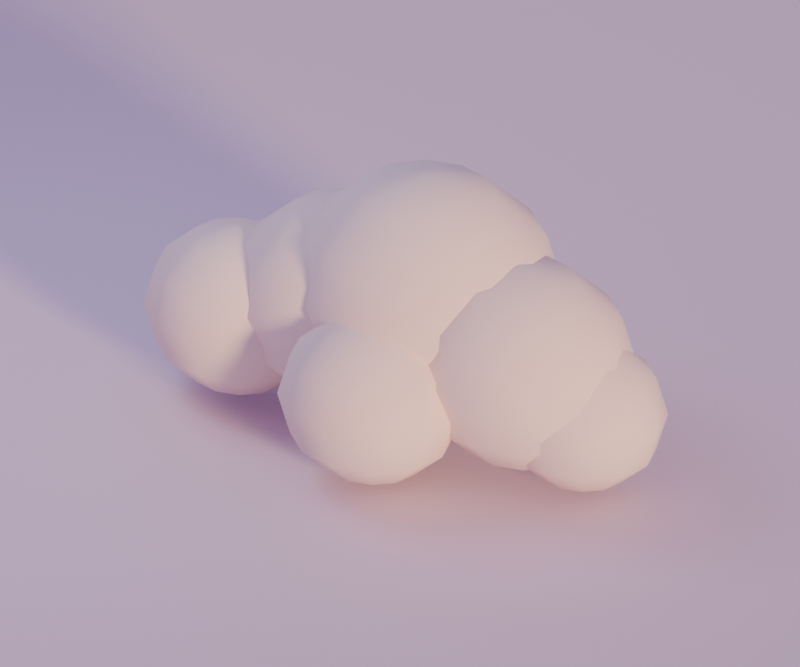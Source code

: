 # Source: cloud_puff_2.blend  (saved by Blender 5.2.44; exported with 4.5.12 LTS)
import bpy
from mathutils import Matrix  # noqa: F401  (used for matrix-valued properties, if any)

bpy.ops.wm.read_factory_settings(use_empty=True)
scene = bpy.context.scene
scene.name = 'Scene'

# ---- materials (node trees are filled in below, after node groups)
mat_cloud_warm = bpy.data.materials.new('cloud_warm')
mat_cloud_warm.diffuse_color = (0.9047, 0.7157, 0.6795, 1.0)
mat_cloud = bpy.data.materials.new('cloud')
mat_cloud.diffuse_color = (0.807, 0.6584, 0.7913, 1.0)

# ---- material node trees
mat_cloud_warm.use_nodes = True; mat_cloud_warm.node_tree.nodes.clear()
_N = mat_cloud_warm.node_tree.nodes; _L = mat_cloud_warm.node_tree.links
n0 = _N.new('ShaderNodeBsdfPrincipled'); n0.name = 'Principled BSDF'; n0.location = (-200, 100)
n0.inputs[0].default_value = (0.9047, 0.7157, 0.6795, 1.0)
n0.inputs[2].default_value = 0.8
n0.inputs[10].default_value = 0.005
n1 = _N.new('ShaderNodeOutputMaterial'); n1.name = 'Material Output'; n1.location = (200, 100)
_L.new(n0.outputs[0], n1.inputs[0])
n1.is_active_output = True
mat_cloud.use_nodes = True; mat_cloud.node_tree.nodes.clear()
_N = mat_cloud.node_tree.nodes; _L = mat_cloud.node_tree.links
n0 = _N.new('ShaderNodeBsdfPrincipled'); n0.name = 'Principled BSDF'; n0.location = (-200, 100)
n0.inputs[0].default_value = (0.807, 0.6584, 0.7913, 1.0)
n0.inputs[2].default_value = 0.8
n0.inputs[10].default_value = 0.005
n1 = _N.new('ShaderNodeOutputMaterial'); n1.name = 'Material Output'; n1.location = (200, 100)
_L.new(n0.outputs[0], n1.inputs[0])
n1.is_active_output = True

# ---- world
world_dusk_environment = bpy.data.worlds.new('dusk_environment'); scene.world = world_dusk_environment
world_dusk_environment.use_nodes = True; world_dusk_environment.node_tree.nodes.clear()
_N = world_dusk_environment.node_tree.nodes; _L = world_dusk_environment.node_tree.links
n0 = _N.new('ShaderNodeBackground'); n0.name = 'Background'; n0.location = (-200, 100)
n0.inputs[0].default_value = (0.4793, 0.3916, 0.6867, 1.0)
n0.inputs[1].default_value = 0.6
n1 = _N.new('ShaderNodeOutputWorld'); n1.name = 'World Output'; n1.location = (200, 100)
_L.new(n0.outputs[0], n1.inputs[0])
n1.is_active_output = True

# ---- cameras
cam_camera = bpy.data.cameras.new('camera')
cam_camera.type = 'ORTHO'
cam_camera.lens = 45.0
cam_camera.ortho_scale = 6.582

# ---- lights
light_sunset_key = bpy.data.lights.new('sunset_key', 'SUN')
light_sunset_key.color = (1.0, 0.6939, 0.3515)
light_sunset_key.angle = 0.16
light_sunset_key.energy = 2.7
light_lavender_fill = bpy.data.lights.new('lavender_fill', 'AREA')
light_lavender_fill.color = (0.624, 0.6939, 0.9387)
light_lavender_fill.energy = 130.0
light_lavender_fill.shape = 'DISK'
light_lavender_fill.size = 4.279

# ---- meshes
me_cloud_puff_2_mesh = bpy.data.meshes.new('cloud_puff_2_mesh')
me_cloud_puff_2_mesh.from_pydata([(-1.577, 0.01537, 0.0614), (-1.174, 0.01537, 0.1593), (-1.228, 0.1939, 0.1593), (-1.376, 0.3245, 0.1593), (-1.577, 0.3724, 0.1593), (-1.779, 0.3245, 0.1593), (-1.927, 0.1939, 0.1593), (-1.981, 0.01537, 0.1593), (-1.927, -0.1631, 0.1593), (-1.779, -0.2938, 0.1593), (-1.577, -0.3416, 0.1593), (-1.376, -0.2938, 0.1593), (-1.228, -0.1631, 0.1593), (-0.8781, 0.01537, 0.4269), (-0.9718, 0.3245, 0.4269), (-1.228, 0.5509, 0.4269), (-1.577, 0.6337, 0.4269), (-1.927, 0.5509, 0.4269), (-2.183, 0.3245, 0.4269), (-2.277, 0.01537, 0.4269), (-2.183, -0.2938, 0.4269), (-1.927, -0.5201, 0.4269), (-1.577, -0.603, 0.4269), (-1.228, -0.5201, 0.4269), (-0.9718, -0.2938, 0.4269), (-0.77, 0.01537, 0.7924), (-0.8781, 0.3724, 0.7924), (-1.174, 0.6337, 0.7924), (-1.577, 0.7294, 0.7924), (-1.981, 0.6337, 0.7924), (-2.277, 0.3724, 0.7924), (-2.385, 0.01537, 0.7924), (-2.277, -0.3416, 0.7924), (-1.981, -0.603, 0.7924), (-1.577, -0.6986, 0.7924), (-1.174, -0.603, 0.7924), (-0.8781, -0.3416, 0.7924), (-0.8781, 0.01537, 1.158), (-0.9718, 0.3245, 1.158), (-1.228, 0.5509, 1.158), (-1.577, 0.6337, 1.158), (-1.927, 0.5509, 1.158), (-2.183, 0.3245, 1.158), (-2.277, 0.01537, 1.158), (-2.183, -0.2938, 1.158), (-1.927, -0.5201, 1.158), (-1.577, -0.603, 1.158), (-1.228, -0.5201, 1.158), (-0.9718, -0.2938, 1.158), (-1.174, 0.01537, 1.425), (-1.228, 0.1939, 1.425), (-1.376, 0.3245, 1.425), (-1.577, 0.3724, 1.425), (-1.779, 0.3245, 1.425), (-1.927, 0.1939, 1.425), (-1.981, 0.01537, 1.425), (-1.927, -0.1631, 1.425), (-1.779, -0.2938, 1.425), (-1.577, -0.3416, 1.425), (-1.376, -0.2938, 1.425), (-1.228, -0.1631, 1.425), (-1.577, 0.01537, 1.523), (-0.676, 0.2426, 0.1666), (-0.1867, 0.2426, 0.2853), (-0.2523, 0.4589, 0.2853), (-0.4313, 0.6172, 0.2853), (-0.676, 0.6752, 0.2853), (-0.9206, 0.6172, 0.2853), (-1.1, 0.4589, 0.2853), (-1.165, 0.2426, 0.2853), (-1.1, 0.02627, 0.2853), (-0.9206, -0.1321, 0.2853), (-0.676, -0.19, 0.2853), (-0.4313, -0.1321, 0.2853), (-0.2523, 0.02627, 0.2853), (0.1714, 0.2426, 0.6095), (0.05791, 0.6172, 0.6095), (-0.2523, 0.8915, 0.6095), (-0.676, 0.9919, 0.6095), (-1.1, 0.8915, 0.6095), (-1.41, 0.6172, 0.6095), (-1.523, 0.2426, 0.6095), (-1.41, -0.1321, 0.6095), (-1.1, -0.4063, 0.6095), (-0.676, -0.5067, 0.6095), (-0.2523, -0.4063, 0.6095), (0.05791, -0.1321, 0.6095), (0.3025, 0.2426, 1.052), (0.1714, 0.6752, 1.052), (-0.1867, 0.9919, 1.052), (-0.676, 1.108, 1.052), (-1.165, 0.9919, 1.052), (-1.523, 0.6752, 1.052), (-1.654, 0.2426, 1.052), (-1.523, -0.19, 1.052), (-1.165, -0.5067, 1.052), (-0.676, -0.6226, 1.052), (-0.1867, -0.5067, 1.052), (0.1714, -0.19, 1.052), (0.1714, 0.2426, 1.495), (0.05791, 0.6172, 1.495), (-0.2523, 0.8915, 1.495), (-0.676, 0.9919, 1.495), (-1.1, 0.8915, 1.495), (-1.41, 0.6172, 1.495), (-1.523, 0.2426, 1.495), (-1.41, -0.1321, 1.495), (-1.1, -0.4063, 1.495), (-0.676, -0.5067, 1.495), (-0.2523, -0.4063, 1.495), (0.05791, -0.1321, 1.495), (-0.1867, 0.2426, 1.82), (-0.2523, 0.4589, 1.82), (-0.4313, 0.6172, 1.82), (-0.676, 0.6752, 1.82), (-0.9206, 0.6172, 1.82), (-1.1, 0.4589, 1.82), (-1.165, 0.2426, 1.82), (-1.1, 0.02627, 1.82), (-0.9206, -0.1321, 1.82), (-0.676, -0.19, 1.82), (-0.4313, -0.1321, 1.82), (-0.2523, 0.02627, 1.82), (-0.676, 0.2426, 1.938), (0.1113, 0.2668, 0.2846), (0.6956, 0.2668, 0.4263), (0.6173, 0.5251, 0.4263), (0.4034, 0.7142, 0.4263), (0.1113, 0.7834, 0.4263), (-0.1808, 0.7142, 0.4263), (-0.3947, 0.5251, 0.4263), (-0.4729, 0.2668, 0.4263), (-0.3947, 0.008511, 0.4263), (-0.1808, -0.1806, 0.4263), (0.1113, -0.2498, 0.4263), (0.4034, -0.1806, 0.4263), (0.6173, 0.008511, 0.4263), (1.123, 0.2668, 0.8135), (0.9877, 0.7142, 0.8135), (0.6173, 1.042, 0.8135), (0.1113, 1.162, 0.8135), (-0.3947, 1.042, 0.8135), (-0.7651, 0.7142, 0.8135), (-0.9006, 0.2668, 0.8135), (-0.7651, -0.1806, 0.8135), (-0.3947, -0.5081, 0.8135), (0.1113, -0.628, 0.8135), (0.6173, -0.5081, 0.8135), (0.9877, -0.1806, 0.8135), (1.28, 0.2668, 1.342), (1.123, 0.7834, 1.342), (0.6956, 1.162, 1.342), (0.1113, 1.3, 1.342), (-0.4729, 1.162, 1.342), (-0.9006, 0.7834, 1.342), (-1.057, 0.2668, 1.342), (-0.9006, -0.2498, 1.342), (-0.4729, -0.628, 1.342), (0.1113, -0.7664, 1.342), (0.6956, -0.628, 1.342), (1.123, -0.2498, 1.342), (1.123, 0.2668, 1.871), (0.9877, 0.7142, 1.871), (0.6173, 1.042, 1.871), (0.1113, 1.162, 1.871), (-0.3947, 1.042, 1.871), (-0.7651, 0.7142, 1.871), (-0.9006, 0.2668, 1.871), (-0.7651, -0.1806, 1.871), (-0.3947, -0.5081, 1.871), (0.1113, -0.628, 1.871), (0.6173, -0.5081, 1.871), (0.9877, -0.1806, 1.871), (0.6956, 0.2668, 2.258), (0.6173, 0.5251, 2.258), (0.4034, 0.7142, 2.258), (0.1113, 0.7834, 2.258), (-0.1808, 0.7142, 2.258), (-0.3947, 0.5251, 2.258), (-0.4729, 0.2668, 2.258), (-0.3947, 0.008511, 2.258), (-0.1808, -0.1806, 2.258), (0.1113, -0.2498, 2.258), (0.4034, -0.1806, 2.258), (0.6173, 0.008511, 2.258), (0.1113, 0.2668, 2.4), (1.109, 0.1147, 0.128), (1.603, 0.1147, 0.2478), (1.537, 0.3331, 0.2478), (1.356, 0.493, 0.2478), (1.109, 0.5515, 0.2478), (0.862, 0.493, 0.2478), (0.6812, 0.3331, 0.2478), (0.615, 0.1147, 0.2478), (0.6812, -0.1037, 0.2478), (0.862, -0.2636, 0.2478), (1.109, -0.3221, 0.2478), (1.356, -0.2636, 0.2478), (1.537, -0.1037, 0.2478), (1.965, 0.1147, 0.5752), (1.85, 0.493, 0.5752), (1.537, 0.7699, 0.5752), (1.109, 0.8712, 0.5752), (0.6812, 0.7699, 0.5752), (0.368, 0.493, 0.5752), (0.2534, 0.1147, 0.5752), (0.368, -0.2636, 0.5752), (0.6812, -0.5405, 0.5752), (1.109, -0.6419, 0.5752), (1.537, -0.5405, 0.5752), (1.85, -0.2636, 0.5752), (2.097, 0.1147, 1.022), (1.965, 0.5515, 1.022), (1.603, 0.8712, 1.022), (1.109, 0.9883, 1.022), (0.615, 0.8712, 1.022), (0.2534, 0.5515, 1.022), (0.121, 0.1147, 1.022), (0.2534, -0.3221, 1.022), (0.615, -0.6419, 1.022), (1.109, -0.7589, 1.022), (1.603, -0.6419, 1.022), (1.965, -0.3221, 1.022), (1.965, 0.1147, 1.47), (1.85, 0.493, 1.47), (1.537, 0.7699, 1.47), (1.109, 0.8712, 1.47), (0.6812, 0.7699, 1.47), (0.368, 0.493, 1.47), (0.2534, 0.1147, 1.47), (0.368, -0.2636, 1.47), (0.6812, -0.5405, 1.47), (1.109, -0.6419, 1.47), (1.537, -0.5405, 1.47), (1.85, -0.2636, 1.47), (1.603, 0.1147, 1.797), (1.537, 0.3331, 1.797), (1.356, 0.493, 1.797), (1.109, 0.5515, 1.797), (0.862, 0.493, 1.797), (0.6812, 0.3331, 1.797), (0.615, 0.1147, 1.797), (0.6812, -0.1037, 1.797), (0.862, -0.2636, 1.797), (1.109, -0.3221, 1.797), (1.356, -0.2636, 1.797), (1.537, -0.1037, 1.797), (1.109, 0.1147, 1.917), (1.644, 0.1758, 0.0216), (2.014, 0.1758, 0.1115), (1.965, 0.3396, 0.1115), (1.829, 0.4595, 0.1115), (1.644, 0.5034, 0.1115), (1.459, 0.4595, 0.1115), (1.323, 0.3396, 0.1115), (1.273, 0.1758, 0.1115), (1.323, 0.01201, 0.1115), (1.459, -0.1079, 0.1115), (1.644, -0.1518, 0.1115), (1.829, -0.1079, 0.1115), (1.965, 0.01201, 0.1115), (2.286, 0.1758, 0.357), (2.2, 0.4595, 0.357), (1.965, 0.6672, 0.357), (1.644, 0.7432, 0.357), (1.323, 0.6672, 0.357), (1.088, 0.4595, 0.357), (1.002, 0.1758, 0.357), (1.088, -0.1079, 0.357), (1.323, -0.3156, 0.357), (1.644, -0.3916, 0.357), (1.965, -0.3156, 0.357), (2.2, -0.1079, 0.357), (2.385, 0.1758, 0.6924), (2.286, 0.5034, 0.6924), (2.014, 0.7432, 0.6924), (1.644, 0.831, 0.6924), (1.273, 0.7432, 0.6924), (1.002, 0.5034, 0.6924), (0.903, 0.1758, 0.6924), (1.002, -0.1518, 0.6924), (1.273, -0.3916, 0.6924), (1.644, -0.4794, 0.6924), (2.014, -0.3916, 0.6924), (2.286, -0.1518, 0.6924), (2.286, 0.1758, 1.028), (2.2, 0.4595, 1.028), (1.965, 0.6672, 1.028), (1.644, 0.7432, 1.028), (1.323, 0.6672, 1.028), (1.088, 0.4595, 1.028), (1.002, 0.1758, 1.028), (1.088, -0.1079, 1.028), (1.323, -0.3156, 1.028), (1.644, -0.3916, 1.028), (1.965, -0.3156, 1.028), (2.2, -0.1079, 1.028), (2.014, 0.1758, 1.273), (1.965, 0.3396, 1.273), (1.829, 0.4595, 1.273), (1.644, 0.5034, 1.273), (1.459, 0.4595, 1.273), (1.323, 0.3396, 1.273), (1.273, 0.1758, 1.273), (1.323, 0.01201, 1.273), (1.459, -0.1079, 1.273), (1.644, -0.1518, 1.273), (1.829, -0.1079, 1.273), (1.965, 0.01201, 1.273), (1.644, 0.1758, 1.363), (0.09001, -0.5944, 0.0), (0.489, -0.5944, 0.09678), (0.4356, -0.418, 0.09678), (0.2895, -0.2889, 0.09678), (0.09001, -0.2416, 0.09678), (-0.1095, -0.2889, 0.09678), (-0.2555, -0.418, 0.09678), (-0.309, -0.5944, 0.09678), (-0.2555, -0.7708, 0.09678), (-0.1095, -0.8999, 0.09678), (0.09001, -0.9472, 0.09678), (0.2895, -0.8999, 0.09678), (0.4356, -0.7708, 0.09678), (0.7811, -0.5944, 0.3612), (0.6885, -0.2889, 0.3612), (0.4356, -0.06521, 0.3612), (0.09001, 0.01666, 0.3612), (-0.2555, -0.06521, 0.3612), (-0.5085, -0.2889, 0.3612), (-0.6011, -0.5944, 0.3612), (-0.5085, -0.8999, 0.3612), (-0.2555, -1.124, 0.3612), (0.09001, -1.205, 0.3612), (0.4356, -1.124, 0.3612), (0.6885, -0.8999, 0.3612), (0.888, -0.5944, 0.7224), (0.7811, -0.2416, 0.7224), (0.489, 0.01666, 0.7224), (0.09001, 0.1112, 0.7224), (-0.309, 0.01666, 0.7224), (-0.6011, -0.2416, 0.7224), (-0.708, -0.5944, 0.7224), (-0.6011, -0.9472, 0.7224), (-0.309, -1.205, 0.7224), (0.09001, -1.3, 0.7224), (0.489, -1.205, 0.7224), (0.7811, -0.9472, 0.7224), (0.7811, -0.5944, 1.084), (0.6885, -0.2889, 1.084), (0.4356, -0.06521, 1.084), (0.09001, 0.01666, 1.084), (-0.2555, -0.06521, 1.084), (-0.5085, -0.2889, 1.084), (-0.6011, -0.5944, 1.084), (-0.5085, -0.8999, 1.084), (-0.2555, -1.124, 1.084), (0.09001, -1.205, 1.084), (0.4356, -1.124, 1.084), (0.6885, -0.8999, 1.084), (0.489, -0.5944, 1.348), (0.4356, -0.418, 1.348), (0.2895, -0.2889, 1.348), (0.09001, -0.2416, 1.348), (-0.1095, -0.2889, 1.348), (-0.2555, -0.418, 1.348), (-0.309, -0.5944, 1.348), (-0.2555, -0.7708, 1.348), (-0.1095, -0.8999, 1.348), (0.09001, -0.9472, 1.348), (0.2895, -0.8999, 1.348), (0.4356, -0.7708, 1.348), (0.09001, -0.5944, 1.445)], [], [(0, 2, 1), (0, 3, 2), (0, 4, 3), (0, 5, 4), (0, 6, 5), (0, 7, 6), (0, 8, 7), (0, 9, 8), (0, 10, 9), (0, 11, 10), (0, 12, 11), (0, 1, 12), (1, 2, 14, 13), (2, 3, 15, 14), (3, 4, 16, 15), (4, 5, 17, 16), (5, 6, 18, 17), (6, 7, 19, 18), (7, 8, 20, 19), (8, 9, 21, 20), (9, 10, 22, 21), (10, 11, 23, 22), (11, 12, 24, 23), (12, 1, 13, 24), (13, 14, 26, 25), (14, 15, 27, 26), (15, 16, 28, 27), (16, 17, 29, 28), (17, 18, 30, 29), (18, 19, 31, 30), (19, 20, 32, 31), (20, 21, 33, 32), (21, 22, 34, 33), (22, 23, 35, 34), (23, 24, 36, 35), (24, 13, 25, 36), (25, 26, 38, 37), (26, 27, 39, 38), (27, 28, 40, 39), (28, 29, 41, 40), (29, 30, 42, 41), (30, 31, 43, 42), (31, 32, 44, 43), (32, 33, 45, 44), (33, 34, 46, 45), (34, 35, 47, 46), (35, 36, 48, 47), (36, 25, 37, 48), (37, 38, 50, 49), (38, 39, 51, 50), (39, 40, 52, 51), (40, 41, 53, 52), (41, 42, 54, 53), (42, 43, 55, 54), (43, 44, 56, 55), (44, 45, 57, 56), (45, 46, 58, 57), (46, 47, 59, 58), (47, 48, 60, 59), (48, 37, 49, 60), (61, 49, 50), (61, 50, 51), (61, 51, 52), (61, 52, 53), (61, 53, 54), (61, 54, 55), (61, 55, 56), (61, 56, 57), (61, 57, 58), (61, 58, 59), (61, 59, 60), (61, 60, 49), (62, 64, 63), (62, 65, 64), (62, 66, 65), (62, 67, 66), (62, 68, 67), (62, 69, 68), (62, 70, 69), (62, 71, 70), (62, 72, 71), (62, 73, 72), (62, 74, 73), (62, 63, 74), (63, 64, 76, 75), (64, 65, 77, 76), (65, 66, 78, 77), (66, 67, 79, 78), (67, 68, 80, 79), (68, 69, 81, 80), (69, 70, 82, 81), (70, 71, 83, 82), (71, 72, 84, 83), (72, 73, 85, 84), (73, 74, 86, 85), (74, 63, 75, 86), (75, 76, 88, 87), (76, 77, 89, 88), (77, 78, 90, 89), (78, 79, 91, 90), (79, 80, 92, 91), (80, 81, 93, 92), (81, 82, 94, 93), (82, 83, 95, 94), (83, 84, 96, 95), (84, 85, 97, 96), (85, 86, 98, 97), (86, 75, 87, 98), (87, 88, 100, 99), (88, 89, 101, 100), (89, 90, 102, 101), (90, 91, 103, 102), (91, 92, 104, 103), (92, 93, 105, 104), (93, 94, 106, 105), (94, 95, 107, 106), (95, 96, 108, 107), (96, 97, 109, 108), (97, 98, 110, 109), (98, 87, 99, 110), (99, 100, 112, 111), (100, 101, 113, 112), (101, 102, 114, 113), (102, 103, 115, 114), (103, 104, 116, 115), (104, 105, 117, 116), (105, 106, 118, 117), (106, 107, 119, 118), (107, 108, 120, 119), (108, 109, 121, 120), (109, 110, 122, 121), (110, 99, 111, 122), (123, 111, 112), (123, 112, 113), (123, 113, 114), (123, 114, 115), (123, 115, 116), (123, 116, 117), (123, 117, 118), (123, 118, 119), (123, 119, 120), (123, 120, 121), (123, 121, 122), (123, 122, 111), (124, 126, 125), (124, 127, 126), (124, 128, 127), (124, 129, 128), (124, 130, 129), (124, 131, 130), (124, 132, 131), (124, 133, 132), (124, 134, 133), (124, 135, 134), (124, 136, 135), (124, 125, 136), (125, 126, 138, 137), (126, 127, 139, 138), (127, 128, 140, 139), (128, 129, 141, 140), (129, 130, 142, 141), (130, 131, 143, 142), (131, 132, 144, 143), (132, 133, 145, 144), (133, 134, 146, 145), (134, 135, 147, 146), (135, 136, 148, 147), (136, 125, 137, 148), (137, 138, 150, 149), (138, 139, 151, 150), (139, 140, 152, 151), (140, 141, 153, 152), (141, 142, 154, 153), (142, 143, 155, 154), (143, 144, 156, 155), (144, 145, 157, 156), (145, 146, 158, 157), (146, 147, 159, 158), (147, 148, 160, 159), (148, 137, 149, 160), (149, 150, 162, 161), (150, 151, 163, 162), (151, 152, 164, 163), (152, 153, 165, 164), (153, 154, 166, 165), (154, 155, 167, 166), (155, 156, 168, 167), (156, 157, 169, 168), (157, 158, 170, 169), (158, 159, 171, 170), (159, 160, 172, 171), (160, 149, 161, 172), (161, 162, 174, 173), (162, 163, 175, 174), (163, 164, 176, 175), (164, 165, 177, 176), (165, 166, 178, 177), (166, 167, 179, 178), (167, 168, 180, 179), (168, 169, 181, 180), (169, 170, 182, 181), (170, 171, 183, 182), (171, 172, 184, 183), (172, 161, 173, 184), (185, 173, 174), (185, 174, 175), (185, 175, 176), (185, 176, 177), (185, 177, 178), (185, 178, 179), (185, 179, 180), (185, 180, 181), (185, 181, 182), (185, 182, 183), (185, 183, 184), (185, 184, 173), (186, 188, 187), (186, 189, 188), (186, 190, 189), (186, 191, 190), (186, 192, 191), (186, 193, 192), (186, 194, 193), (186, 195, 194), (186, 196, 195), (186, 197, 196), (186, 198, 197), (186, 187, 198), (187, 188, 200, 199), (188, 189, 201, 200), (189, 190, 202, 201), (190, 191, 203, 202), (191, 192, 204, 203), (192, 193, 205, 204), (193, 194, 206, 205), (194, 195, 207, 206), (195, 196, 208, 207), (196, 197, 209, 208), (197, 198, 210, 209), (198, 187, 199, 210), (199, 200, 212, 211), (200, 201, 213, 212), (201, 202, 214, 213), (202, 203, 215, 214), (203, 204, 216, 215), (204, 205, 217, 216), (205, 206, 218, 217), (206, 207, 219, 218), (207, 208, 220, 219), (208, 209, 221, 220), (209, 210, 222, 221), (210, 199, 211, 222), (211, 212, 224, 223), (212, 213, 225, 224), (213, 214, 226, 225), (214, 215, 227, 226), (215, 216, 228, 227), (216, 217, 229, 228), (217, 218, 230, 229), (218, 219, 231, 230), (219, 220, 232, 231), (220, 221, 233, 232), (221, 222, 234, 233), (222, 211, 223, 234), (223, 224, 236, 235), (224, 225, 237, 236), (225, 226, 238, 237), (226, 227, 239, 238), (227, 228, 240, 239), (228, 229, 241, 240), (229, 230, 242, 241), (230, 231, 243, 242), (231, 232, 244, 243), (232, 233, 245, 244), (233, 234, 246, 245), (234, 223, 235, 246), (247, 235, 236), (247, 236, 237), (247, 237, 238), (247, 238, 239), (247, 239, 240), (247, 240, 241), (247, 241, 242), (247, 242, 243), (247, 243, 244), (247, 244, 245), (247, 245, 246), (247, 246, 235), (248, 250, 249), (248, 251, 250), (248, 252, 251), (248, 253, 252), (248, 254, 253), (248, 255, 254), (248, 256, 255), (248, 257, 256), (248, 258, 257), (248, 259, 258), (248, 260, 259), (248, 249, 260), (249, 250, 262, 261), (250, 251, 263, 262), (251, 252, 264, 263), (252, 253, 265, 264), (253, 254, 266, 265), (254, 255, 267, 266), (255, 256, 268, 267), (256, 257, 269, 268), (257, 258, 270, 269), (258, 259, 271, 270), (259, 260, 272, 271), (260, 249, 261, 272), (261, 262, 274, 273), (262, 263, 275, 274), (263, 264, 276, 275), (264, 265, 277, 276), (265, 266, 278, 277), (266, 267, 279, 278), (267, 268, 280, 279), (268, 269, 281, 280), (269, 270, 282, 281), (270, 271, 283, 282), (271, 272, 284, 283), (272, 261, 273, 284), (273, 274, 286, 285), (274, 275, 287, 286), (275, 276, 288, 287), (276, 277, 289, 288), (277, 278, 290, 289), (278, 279, 291, 290), (279, 280, 292, 291), (280, 281, 293, 292), (281, 282, 294, 293), (282, 283, 295, 294), (283, 284, 296, 295), (284, 273, 285, 296), (285, 286, 298, 297), (286, 287, 299, 298), (287, 288, 300, 299), (288, 289, 301, 300), (289, 290, 302, 301), (290, 291, 303, 302), (291, 292, 304, 303), (292, 293, 305, 304), (293, 294, 306, 305), (294, 295, 307, 306), (295, 296, 308, 307), (296, 285, 297, 308), (309, 297, 298), (309, 298, 299), (309, 299, 300), (309, 300, 301), (309, 301, 302), (309, 302, 303), (309, 303, 304), (309, 304, 305), (309, 305, 306), (309, 306, 307), (309, 307, 308), (309, 308, 297), (310, 312, 311), (310, 313, 312), (310, 314, 313), (310, 315, 314), (310, 316, 315), (310, 317, 316), (310, 318, 317), (310, 319, 318), (310, 320, 319), (310, 321, 320), (310, 322, 321), (310, 311, 322), (311, 312, 324, 323), (312, 313, 325, 324), (313, 314, 326, 325), (314, 315, 327, 326), (315, 316, 328, 327), (316, 317, 329, 328), (317, 318, 330, 329), (318, 319, 331, 330), (319, 320, 332, 331), (320, 321, 333, 332), (321, 322, 334, 333), (322, 311, 323, 334), (323, 324, 336, 335), (324, 325, 337, 336), (325, 326, 338, 337), (326, 327, 339, 338), (327, 328, 340, 339), (328, 329, 341, 340), (329, 330, 342, 341), (330, 331, 343, 342), (331, 332, 344, 343), (332, 333, 345, 344), (333, 334, 346, 345), (334, 323, 335, 346), (335, 336, 348, 347), (336, 337, 349, 348), (337, 338, 350, 349), (338, 339, 351, 350), (339, 340, 352, 351), (340, 341, 353, 352), (341, 342, 354, 353), (342, 343, 355, 354), (343, 344, 356, 355), (344, 345, 357, 356), (345, 346, 358, 357), (346, 335, 347, 358), (347, 348, 360, 359), (348, 349, 361, 360), (349, 350, 362, 361), (350, 351, 363, 362), (351, 352, 364, 363), (352, 353, 365, 364), (353, 354, 366, 365), (354, 355, 367, 366), (355, 356, 368, 367), (356, 357, 369, 368), (357, 358, 370, 369), (358, 347, 359, 370), (371, 359, 360), (371, 360, 361), (371, 361, 362), (371, 362, 363), (371, 363, 364), (371, 364, 365), (371, 365, 366), (371, 366, 367), (371, 367, 368), (371, 368, 369), (371, 369, 370), (371, 370, 359)])
me_cloud_puff_2_mesh.polygons.foreach_set('use_smooth', [True] * 432)
me_cloud_puff_2_mesh.materials.append(mat_cloud_warm)
me_cloud_puff_2_mesh.update()
me_preview_ground_mesh = bpy.data.meshes.new('preview_ground_mesh')
me_preview_ground_mesh.from_pydata([(-658.2, -658.2, -0.26), (658.2, -658.2, -0.26), (658.2, 658.2, -0.26), (-658.2, 658.2, -0.26), (-658.2, -658.2, -0.06), (658.2, -658.2, -0.06), (658.2, 658.2, -0.06), (-658.2, 658.2, -0.06)], [], [(3, 2, 1, 0), (0, 1, 5, 4), (1, 2, 6, 5), (2, 3, 7, 6), (3, 0, 4, 7), (4, 5, 6, 7)])
me_preview_ground_mesh.materials.append(mat_cloud)
me_preview_ground_mesh.update()

# ---- objects
ob_cloud_puff_2 = bpy.data.objects.new('cloud_puff_2', me_cloud_puff_2_mesh)
ob_sunset_key = bpy.data.objects.new('sunset_key', light_sunset_key)
ob_lavender_fill = bpy.data.objects.new('lavender_fill', light_lavender_fill)
ob_camera = bpy.data.objects.new('camera', cam_camera)
ob_preview_ground = bpy.data.objects.new('preview_ground', me_preview_ground_mesh)

# ---- transforms, parenting, visibility, modifiers, constraints
ob_cloud_puff_2.location = (0.0, 0.0, 0.0)
ob_sunset_key.location = (30.0, -18.0, 18.0)
ob_sunset_key.rotation_euler = (1.355, 1.43e-07, 1.068)
ob_lavender_fill.location = (-4.608, -1.316, 7.241)
ob_lavender_fill.rotation_euler = (0.6555, -1.039e-07, -1.292)
ob_camera.location = (5.134, -8.228, 6.472)
ob_camera.rotation_euler = (1.058, 1.783e-08, 0.5579)
ob_preview_ground.location = (0.0, 0.0, 0.0)

# ---- collection membership
scene.collection.objects.link(ob_cloud_puff_2)
scene.collection.objects.link(ob_sunset_key)
scene.collection.objects.link(ob_lavender_fill)
scene.collection.objects.link(ob_camera)
scene.collection.objects.link(ob_preview_ground)

# ---- scene / render settings (as saved in the file)
scene.camera = ob_camera
scene.frame_start = 1; scene.frame_end = 250; scene.frame_set(1)
scene.render.engine = 'CYCLES'
scene.render.resolution_x = 900
scene.render.resolution_y = 750
scene.render.bake_bias = 0.0
scene.render.bake_samples = 0
scene.render.compositor_device = 'GPU'
scene.cycles.samples = 24
scene.eevee.use_volume_custom_range = False
scene.eevee.fast_gi_thickness_near = 0.1
scene.eevee.fast_gi_thickness_far = 0.0
scene.eevee.ray_tracing_options.screen_trace_thickness = 0.1
scene.view_settings.exposure = 0.5
bpy.context.view_layer.update()
